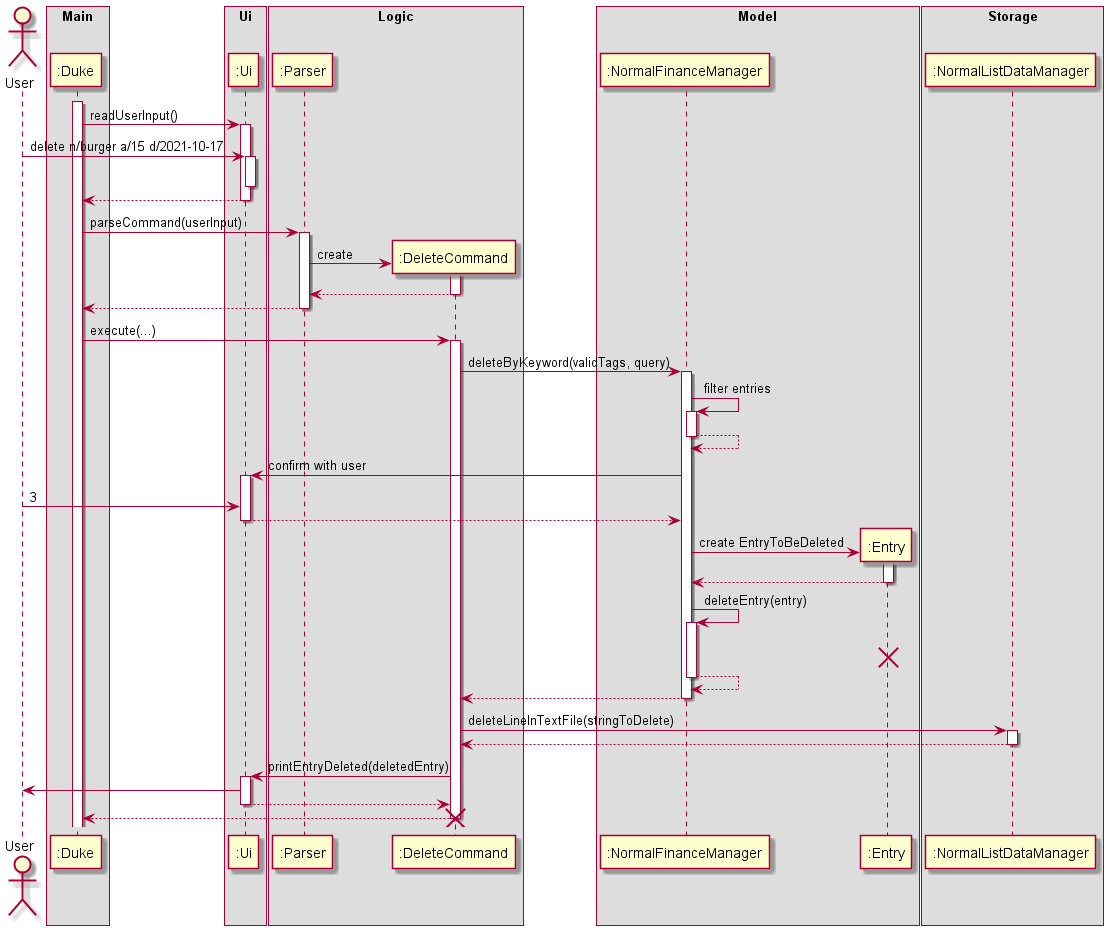

The diagram above was rendered by PlantUML. Its source (embedded in the PNG):
@startuml
Actor User
box Main
Participant ":Duke" as Duke
end box

box Ui
Participant ":Ui" as Ui
end box

box Logic
Participant ":Parser" as Parser
Participant ":DeleteCommand" as DeleteCommand
end box

box Model
Participant ":NormalFinanceManager" as NormalFinanceManager
Participant ":Entry" as Entry
end box

box Storage
Participant ":NormalListDataManager" as NormalListDataManager
end box

activate Duke
Duke -> Ui: readUserInput()
activate Ui
User -> Ui : delete n/burger a/15 d/2021-10-17
activate Ui
deactivate Ui
Ui --> Duke
deactivate Ui
Duke -> Parser : parseCommand(userInput)
activate Parser
create DeleteCommand
Parser -> DeleteCommand : create
activate DeleteCommand
DeleteCommand --> Parser
deactivate DeleteCommand
Parser --> Duke
deactivate Parser

Duke -> DeleteCommand : execute(...)
activate DeleteCommand
DeleteCommand -> NormalFinanceManager : deleteByKeyword(validTags, query)
activate NormalFinanceManager
NormalFinanceManager -> NormalFinanceManager : filter entries
activate NormalFinanceManager
NormalFinanceManager --> NormalFinanceManager
deactivate NormalFinanceManager
NormalFinanceManager -> Ui : confirm with user
activate Ui
User -> Ui : 3
Ui --> NormalFinanceManager
deactivate Ui
create Entry
NormalFinanceManager -> Entry : create EntryToBeDeleted
activate Entry
Entry --> NormalFinanceManager
deactivate Entry
NormalFinanceManager -> NormalFinanceManager : deleteEntry(entry)
activate NormalFinanceManager
destroy Entry
NormalFinanceManager --> NormalFinanceManager
deactivate NormalFinanceManager
NormalFinanceManager --> DeleteCommand
deactivate NormalFinanceManager
DeleteCommand -> NormalListDataManager : deleteLineInTextFile(stringToDelete)
activate NormalListDataManager
NormalListDataManager --> DeleteCommand
deactivate NormalListDataManager
DeleteCommand -> Ui : printEntryDeleted(deletedEntry)
activate Ui
Ui -> User
Ui --> DeleteCommand

deactivate Ui
DeleteCommand --> Duke
deactivate DeleteCommand
destroy DeleteCommand
@enduml